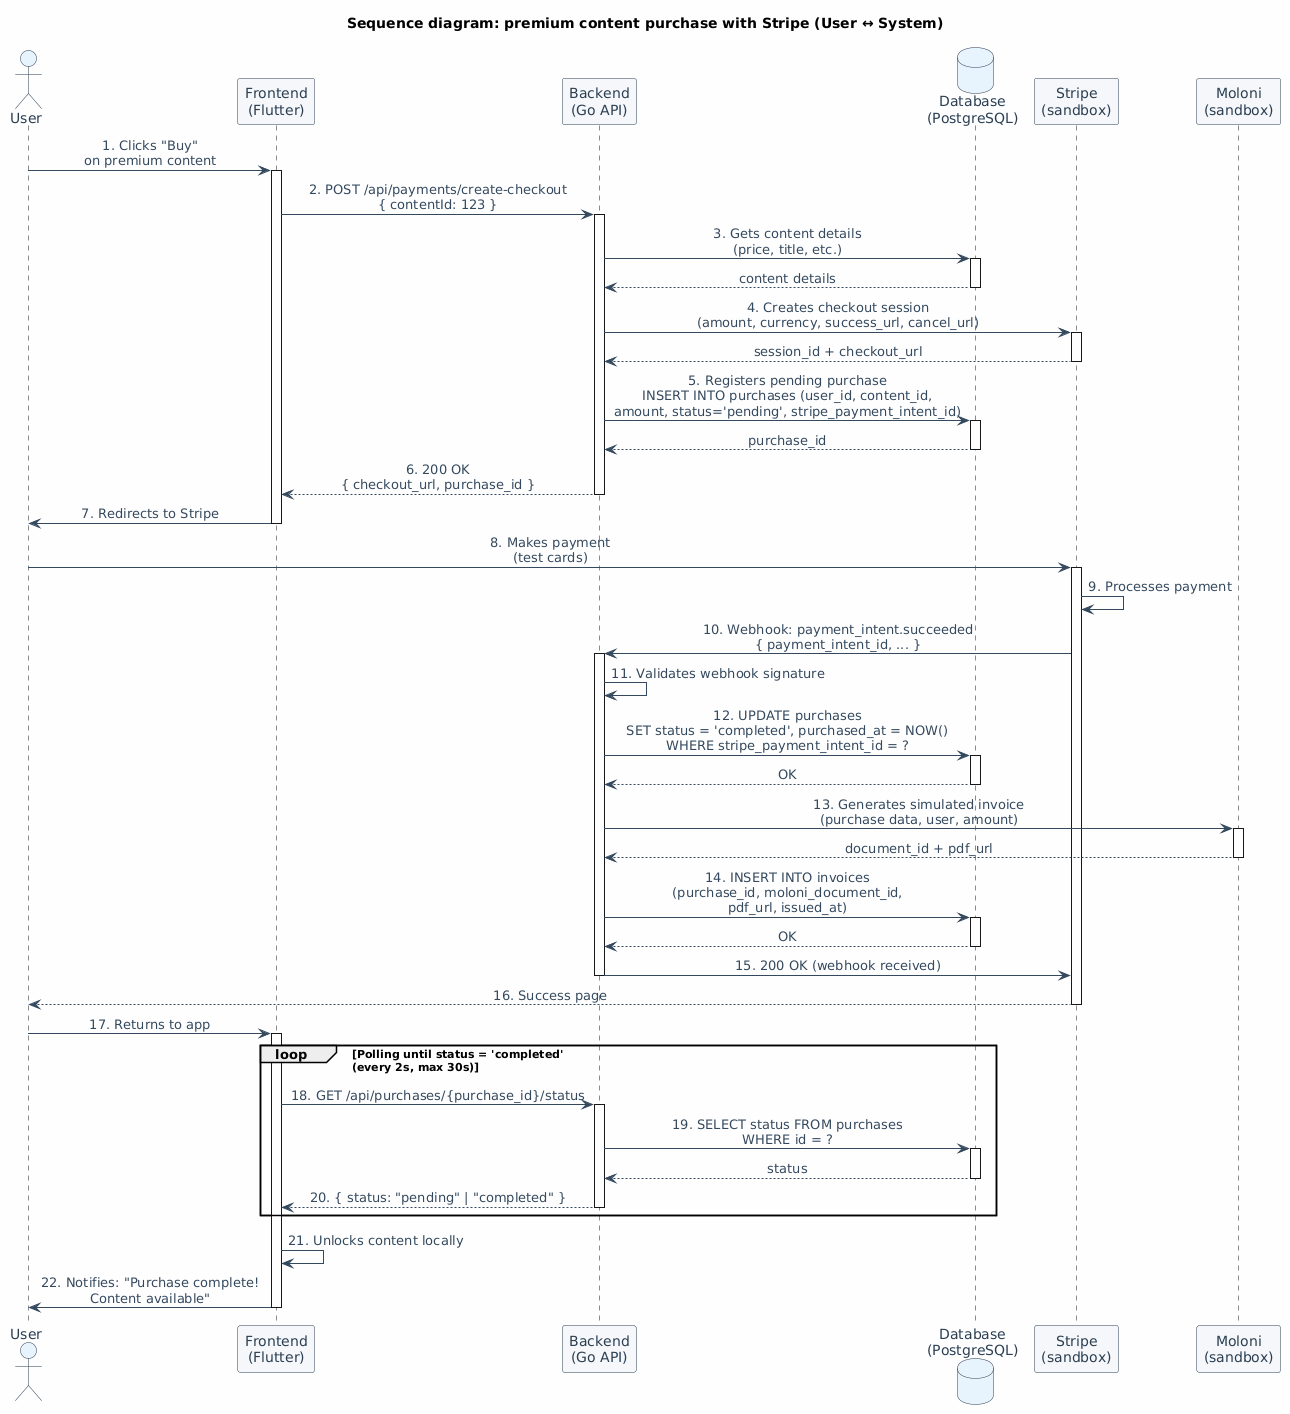

The diagram above was rendered by PlantUML. Its source (embedded in the PNG):
@startuml
skinparam sequenceMessageAlign center
skinparam responseMessageBelowArrow true
skinparam backgroundColor #FEFEFE
skinparam actor {
  BackgroundColor #E8F4FD
  BorderColor #2C3E50
  FontColor #2C3E50
}
skinparam participant {
  BackgroundColor #F5F7FA
  BorderColor #2C3E50
  FontColor #2C3E50
}
skinparam database {
  BackgroundColor #E8F4FD
  BorderColor #2C3E50
  FontColor #2C3E50
}
skinparam arrow {
  Color #34495E
  FontColor #34495E
}

title Sequence diagram: premium content purchase with Stripe (User ↔ System)

actor "User" as User
participant "Frontend\n(Flutter)" as Frontend
participant "Backend\n(Go API)" as Backend
database "Database\n(PostgreSQL)" as DB
participant "Stripe\n(sandbox)" as Stripe
participant "Moloni\n(sandbox)" as Moloni

User -> Frontend : 1. Clicks "Buy"\non premium content
activate Frontend

Frontend -> Backend : 2. POST /api/payments/create-checkout\n{ contentId: 123 }
activate Backend

Backend -> DB : 3. Gets content details\n(price, title, etc.)
activate DB
DB --> Backend : content details
deactivate DB

Backend -> Stripe : 4. Creates checkout session\n(amount, currency, success_url, cancel_url)
activate Stripe
Stripe --> Backend : session_id + checkout_url
deactivate Stripe

Backend -> DB : 5. Registers pending purchase\nINSERT INTO purchases (user_id, content_id,\namount, status='pending', stripe_payment_intent_id)
activate DB
DB --> Backend : purchase_id
deactivate DB

Backend --> Frontend : 6. 200 OK\n{ checkout_url, purchase_id }
deactivate Backend

Frontend -> User : 7. Redirects to Stripe
deactivate Frontend

User -> Stripe : 8. Makes payment\n(test cards)
activate Stripe

Stripe -> Stripe : 9. Processes payment

Stripe -> Backend : 10. Webhook: payment_intent.succeeded\n{ payment_intent_id, ... }
activate Backend

Backend -> Backend : 11. Validates webhook signature

Backend -> DB : 12. UPDATE purchases\nSET status = 'completed', purchased_at = NOW()\nWHERE stripe_payment_intent_id = ?
activate DB
DB --> Backend : OK
deactivate DB

Backend -> Moloni : 13. Generates simulated invoice\n(purchase data, user, amount)
activate Moloni
Moloni --> Backend : document_id + pdf_url
deactivate Moloni

Backend -> DB : 14. INSERT INTO invoices\n(purchase_id, moloni_document_id,\npdf_url, issued_at)
activate DB
DB --> Backend : OK
deactivate DB

Backend -> Stripe : 15. 200 OK (webhook received)
deactivate Backend

Stripe --> User : 16. Success page
deactivate Stripe

User -> Frontend : 17. Returns to app
activate Frontend

loop Polling until status = 'completed'\n(every 2s, max 30s)
    Frontend -> Backend : 18. GET /api/purchases/{purchase_id}/status
    activate Backend
    Backend -> DB : 19. SELECT status FROM purchases\nWHERE id = ?
    activate DB
    DB --> Backend : status
    deactivate DB
    Backend --> Frontend : 20. { status: "pending" | "completed" }
    deactivate Backend
end

Frontend -> Frontend : 21. Unlocks content locally
Frontend -> User : 22. Notifies: "Purchase complete!\nContent available"
deactivate Frontend
@enduml